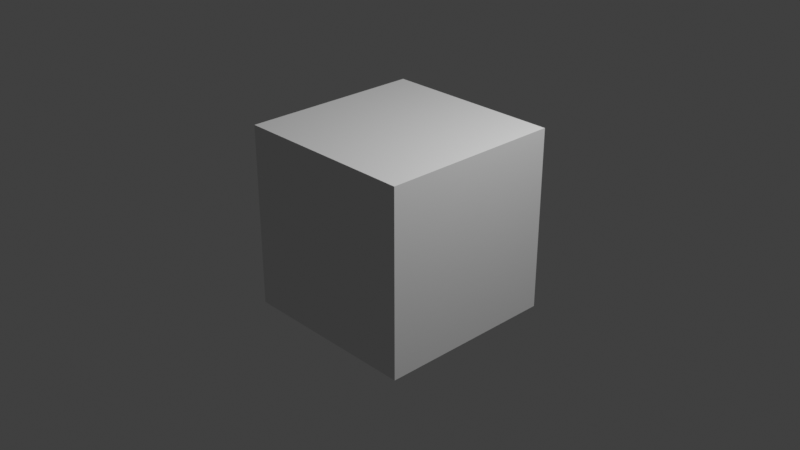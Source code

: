 # Source: startup.blend  (saved by Blender 3.6.4; exported with 4.5.12 LTS)
import bpy
from mathutils import Matrix  # noqa: F401  (used for matrix-valued properties, if any)

bpy.ops.wm.read_factory_settings(use_empty=True)
scene = bpy.context.scene
scene.name = 'Scene'

# ---- collections
col_collection = bpy.data.collections.new('Collection'); scene.collection.children.link(col_collection)

# ---- world
world_world = bpy.data.worlds.new('World'); scene.world = world_world
world_world.use_nodes = True; world_world.node_tree.nodes.clear()
_N = world_world.node_tree.nodes; _L = world_world.node_tree.links
n0 = _N.new('ShaderNodeOutputWorld'); n0.name = 'World Output'; n0.location = (300, 300)
n1 = _N.new('ShaderNodeBackground'); n1.name = 'Background'; n1.location = (10, 300)
n1.inputs[0].default_value = (0.05088, 0.05088, 0.05088, 1.0)
_L.new(n1.outputs[0], n0.inputs[0])
n0.is_active_output = True
world_world.color = (0.05088, 0.05088, 0.05088)
world_world.use_sun_shadow = False
world_world.sun_shadow_jitter_overblur = 0.0

# ---- cameras
cam_camera = bpy.data.cameras.new('Camera')
cam_camera.ortho_scale = 7.314

# ---- lights
light_light = bpy.data.lights.new('Light', 'POINT')
light_light.transmission_factor = 0.0
light_light.energy = 1000.0
light_light.shadow_soft_size = 0.1
light_light.shadow_maximum_resolution = 0.006
light_light.use_absolute_resolution = True

# ---- meshes
me_cube = bpy.data.meshes.new('Cube')
me_cube.from_pydata([(-1.0, -1.0, -1.0), (-1.0, -1.0, 1.0), (-1.0, 1.0, -1.0), (-1.0, 1.0, 1.0), (1.0, -1.0, -1.0), (1.0, -1.0, 1.0), (1.0, 1.0, -1.0), (1.0, 1.0, 1.0)], [], [(0, 1, 3, 2), (2, 3, 7, 6), (6, 7, 5, 4), (4, 5, 1, 0), (2, 6, 4, 0), (7, 3, 1, 5)])
_uv = me_cube.uv_layers.new(name='UVMap')
_uv.uv.foreach_set('vector', [0.625, 0.5, 0.875, 0.5, 0.875, 0.75, 0.625, 0.75, 0.375, 0.75, 0.625, 0.75, 0.625, 1.0, 0.375, 1.0, 0.375, 0.0, 0.625, 0.0, 0.625, 0.25, 0.375, 0.25, 0.125, 0.5, 0.375, 0.5, 0.375, 0.75, 0.125, 0.75, 0.375, 0.5, 0.625, 0.5, 0.625, 0.75, 0.375, 0.75, 0.375, 0.25, 0.625, 0.25, 0.625, 0.5, 0.375, 0.5])
me_cube.remesh_voxel_size = 0.035
me_cube.update()

# ---- objects
ob_light = bpy.data.objects.new('Light', light_light)
ob_camera = bpy.data.objects.new('Camera', cam_camera)
ob_cube = bpy.data.objects.new('Cube', me_cube)

# ---- transforms, parenting, visibility, modifiers, constraints
ob_light.location = (4.076, 1.005, 5.904)
ob_light.rotation_euler = (0.6503, 0.05522, 1.866)
ob_light.lock_rotations_4d = False
ob_light.empty_display_type = 'ARROWS'
ob_light.color = (0.0, 0.0, 0.0, 0.0)
ob_light.lineart.crease_threshold = 0.0
ob_camera.location = (7.359, -6.926, 4.958)
ob_camera.rotation_euler = (1.109, 4.011e-09, 0.8149)
ob_camera.lock_rotations_4d = False
ob_camera.empty_display_type = 'ARROWS'
ob_camera.color = (0.0, 0.0, 0.0, 0.0)
ob_camera.display_type = 'WIRE'
ob_camera.lineart.crease_threshold = 0.0
ob_cube.location = (0.0, 0.0, 0.0)

# ---- collection membership
col_collection.objects.link(ob_light)
col_collection.objects.link(ob_camera)
col_collection.objects.link(ob_cube)

# ---- scene / render settings (as saved in the file)
scene.camera = ob_camera
scene.frame_start = 1; scene.frame_end = 250; scene.frame_set(1)
scene.render.engine = 'BLENDER_EEVEE_NEXT'
scene.cycles.sampling_pattern = 'TABULATED_SOBOL'
scene.view_settings.view_transform = 'Standard'
bpy.context.view_layer.update()
